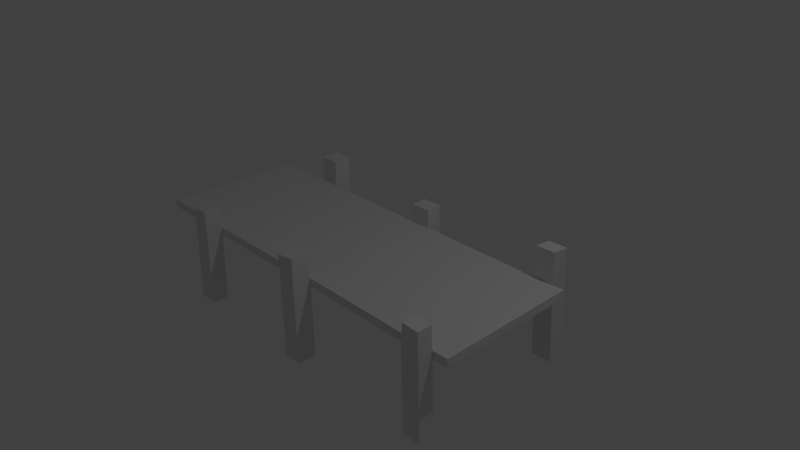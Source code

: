 # Source: Jetty.blend  (saved by Blender 2.79.0; exported with 4.5.12 LTS)
import bpy
from mathutils import Matrix  # noqa: F401  (used for matrix-valued properties, if any)

bpy.ops.wm.read_factory_settings(use_empty=True)
scene = bpy.context.scene
scene.name = 'Scene'

# ---- collections
col_collection_1 = bpy.data.collections.new('Collection 1'); scene.collection.children.link(col_collection_1)

# ---- materials (node trees are filled in below, after node groups)
mat_material = bpy.data.materials.new('Material')
mat_material.alpha_threshold = 0.0
mat_material.use_transparent_shadow = False
mat_material.roughness = 0.5
mat_material.line_color = (0.0, 0.0, 0.0, 1.0)

# ---- material node trees

# ---- world
world_world = bpy.data.worlds.new('World'); scene.world = world_world
world_world.color = (0.05088, 0.05088, 0.05088)
world_world.use_sun_shadow = False
world_world.sun_shadow_jitter_overblur = 0.0
world_world.cycles.sampling_method = 'MANUAL'

# ---- cameras
cam_camera = bpy.data.cameras.new('Camera')
cam_camera.clip_end = 100.0
cam_camera.lens = 35.0
cam_camera.sensor_width = 32.0
cam_camera.sensor_height = 18.0
cam_camera.ortho_scale = 7.314
cam_camera.dof.focus_distance = 0.0
cam_camera.dof.aperture_fstop = 128.0

# ---- lights
light_lamp = bpy.data.lights.new('Lamp', 'POINT')
light_lamp.transmission_factor = 0.0
light_lamp.cutoff_distance = 30.0
light_lamp.energy = 100.0
light_lamp.shadow_buffer_clip_start = 1.001
light_lamp.shadow_soft_size = 0.1
light_lamp.shadow_maximum_resolution = 0.006
light_lamp.use_absolute_resolution = True

# ---- meshes
me_cube = bpy.data.meshes.new('Cube')
me_cube.from_pydata([(0.9948, 0.9902, -0.04054), (1.0, -0.9979, -0.06002), (-1.301, -0.9994, -0.04813), (-1.298, 0.997, -0.043), (0.9936, 0.9861, 0.0725), (0.9991, -0.9982, 0.0531), (-1.3, -0.9992, 0.05148), (-1.297, 0.9942, 0.0566), (-0.7877, -1.007, 0.04434), (-0.8955, -1.005, 0.0573), (-0.7901, -1.006, -0.06866), (-0.898, -1.004, -0.0557), (0.02354, -0.9985, 0.05546), (-0.08444, -0.9994, 0.05), (0.02457, -0.9989, -0.05767), (-0.08341, -0.9998, -0.06313), (0.9066, -0.9996, 0.04797), (0.7986, -1.001, 0.04198), (0.9077, -0.9994, -0.06515), (0.7997, -1.001, -0.07114), (-0.7884, -1.242, 0.04149), (-0.8963, -1.241, 0.05445), (-0.7909, -1.241, -0.0715), (-0.8987, -1.239, -0.05855), (0.02354, -0.9985, 0.05546), (-0.08444, -0.9994, 0.05), (0.02457, -0.9989, -0.05767), (-0.08341, -0.9998, -0.06313), (0.01893, -1.252, 0.05599), (-0.08905, -1.253, 0.05054), (0.01996, -1.252, -0.05713), (-0.08802, -1.253, -0.06259), (0.9097, -1.221, 0.04759), (0.8017, -1.222, 0.0416), (0.9108, -1.22, -0.06553), (0.8029, -1.222, -0.07152), (0.8019, -1.216, 0.3852), (0.9029, -1.214, 0.3669), (0.7988, -1.009, 0.3856), (0.8998, -1.008, 0.3672), (-0.8933, -1.235, 0.3385), (-0.7857, -1.255, 0.35), (-0.8855, -1.0, 0.3405), (-0.7779, -1.02, 0.352), (0.01984, -0.995, 0.3809), (-0.08744, -1.002, 0.3522), (0.01984, -0.995, 0.3809), (-0.08744, -1.002, 0.3522), (0.01655, -1.248, 0.4026), (-0.09074, -1.254, 0.3739), (0.01984, -0.995, 0.3809), (-0.08744, -1.002, 0.3522), (0.01984, -0.995, 0.3809), (-0.08744, -1.002, 0.3522), (0.01655, -1.248, 0.4026), (-0.09074, -1.254, 0.3739), (0.924, 0.9853, 0.06842), (0.9252, 0.9895, -0.04462), (0.8055, 0.9841, 0.06149), (0.8067, 0.9883, -0.05155), (0.03364, 0.9892, 0.06214), (0.03472, 0.9928, -0.05092), (-0.08481, 0.9889, 0.05583), (-0.08373, 0.9924, -0.05724), (-0.7899, 0.9928, 0.05521), (-0.7907, 0.9955, -0.0579), (-0.9058, 0.9936, 0.05999), (-0.9067, 0.9963, -0.05311), (-0.7895, 1.269, 0.06183), (-0.7903, 1.272, -0.05127), (-0.9054, 1.27, 0.06662), (-0.9063, 1.272, -0.04648), (0.03344, 1.214, 0.06918), (0.03453, 1.217, -0.04389), (-0.08501, 1.213, 0.06286), (-0.08393, 1.217, -0.0502), (0.9234, 1.224, 0.07722), (0.9246, 1.228, -0.03582), (0.805, 1.223, 0.07029), (0.8061, 1.227, -0.04276), (0.9221, 0.9624, 0.513), (0.8039, 0.9765, 0.4981), (0.9276, 1.2, 0.4946), (0.8094, 1.214, 0.4796), (-0.7854, 0.9939, 0.4234), (-0.9043, 0.9933, 0.4359), (-0.7855, 1.251, 0.4321), (-0.9044, 1.251, 0.4447), (0.03248, 0.9851, 0.3195), (-0.08595, 0.9767, 0.318), (0.02961, 1.209, 0.3279), (-0.08882, 1.201, 0.3264), (-0.7901, -1.006, -0.06866), (-0.07895, -1.256, -1.062), (0.02457, -0.9989, -0.05767), (-0.08341, -0.9998, -0.06313), (0.7997, -1.001, -0.07114), (0.02904, -1.255, -1.057), (-0.07433, -1.003, -1.063), (0.8171, 1.025, -1.051), (0.9356, 1.026, -1.044), (0.8128, -1.22, -1.071), (0.9208, -1.218, -1.065), (0.8067, 0.9883, -0.05155), (0.03472, 0.9928, -0.05092), (-0.08373, 0.9924, -0.05724), (-0.7907, 0.9955, -0.0579), (0.03365, -1.002, -1.057), (-0.07433, -1.003, -1.063), (0.03365, -1.002, -1.057), (0.8097, -0.9986, -1.071), (0.9177, -0.9969, -1.065), (-0.8116, -0.9932, -1.067), (-0.9195, -0.9914, -1.054), (-0.8124, -1.228, -1.07), (-0.9202, -1.227, -1.057), (-0.7981, 1.02, -1.057), (-0.914, 1.02, -1.053), (-0.7977, 1.296, -1.051), (-0.9136, 1.296, -1.046), (-0.8116, -0.9932, -1.067), (-0.9195, -0.9914, -1.054), (-0.8124, -1.228, -1.07), (-0.9202, -1.227, -1.057), (-0.7981, 1.02, -1.057), (-0.914, 1.02, -1.053), (-0.7977, 1.296, -1.051), (-0.9136, 1.296, -1.046), (0.04427, 1.024, -1.05), (-0.07418, 1.024, -1.056), (0.04407, 1.249, -1.043), (-0.07438, 1.248, -1.049), (0.03365, -1.002, -1.057), (-0.07433, -1.003, -1.063), (0.03365, -1.002, -1.057), (-0.07433, -1.003, -1.063), (0.02904, -1.255, -1.057), (-0.07895, -1.256, -1.062), (0.04427, 1.024, -1.05), (-0.07418, 1.024, -1.056), (0.04407, 1.249, -1.043), (-0.07438, 1.248, -1.049), (0.935, 1.265, -1.035), (0.8166, 1.264, -1.042), (0.9177, -0.9969, -1.065), (0.8097, -0.9986, -1.071), (0.9208, -1.218, -1.065), (0.8128, -1.22, -1.071), (0.9356, 1.026, -1.044), (0.8171, 1.025, -1.051), (0.935, 1.265, -1.035), (0.8166, 1.264, -1.042)], [], [(10, 11, 65), (64, 8, 13), (4, 1, 0), (1, 16, 18), (2, 7, 3), (0, 56, 4), (23, 20, 21), (11, 6, 2), (65, 105, 106), (17, 39, 16), (15, 8, 10), (19, 94, 96), (33, 38, 17), (17, 14, 19), (135, 136, 137), (27, 29, 25), (8, 22, 10), (9, 23, 21), (26, 28, 30), (14, 24, 26), (13, 27, 25), (20, 40, 21), (20, 43, 41), (29, 30, 28), (33, 34, 32), (17, 35, 33), (16, 34, 18), (9, 40, 42), (38, 37, 39), (8, 42, 43), (28, 46, 48), (24, 44, 46), (12, 45, 44), (29, 47, 25), (13, 47, 45), (40, 43, 42), (28, 49, 29), (49, 54, 55), (50, 53, 52), (53, 54, 52), (47, 55, 53), (45, 53, 51), (48, 52, 54), (46, 50, 52), (44, 51, 50), (33, 37, 36), (32, 39, 37), (133, 134, 135), (58, 61, 60), (68, 71, 70), (62, 65, 64), (67, 70, 71), (66, 3, 7), (70, 86, 68), (79, 142, 143), (65, 68, 64), (73, 74, 72), (61, 72, 60), (63, 74, 75), (72, 88, 60), (77, 78, 76), (57, 76, 56), (59, 78, 79), (58, 83, 78), (81, 82, 83), (76, 83, 82), (56, 82, 80), (56, 81, 58), (84, 87, 85), (66, 84, 85), (68, 84, 64), (70, 85, 87), (88, 91, 89), (62, 91, 74), (60, 89, 62), (72, 91, 90), (10, 114, 112), (101, 145, 147), (79, 99, 59), (99, 151, 149), (35, 102, 34), (142, 148, 150), (69, 116, 118), (63, 128, 61), (27, 108, 98), (75, 129, 63), (65, 117, 116), (31, 98, 93), (22, 115, 114), (15, 109, 108), (30, 107, 26), (19, 111, 110), (75, 130, 131), (31, 97, 30), (15, 92, 95), (69, 119, 71), (11, 115, 23), (61, 103, 104), (59, 100, 57), (18, 102, 111), (10, 113, 11), (73, 128, 130), (77, 100, 142), (19, 101, 35), (71, 117, 67), (14, 107, 109), (114, 123, 122), (118, 124, 126), (120, 123, 121), (125, 126, 124), (115, 121, 123), (116, 125, 124), (119, 126, 127), (113, 120, 121), (112, 122, 120), (117, 127, 125), (138, 141, 140), (97, 137, 136), (108, 132, 133), (131, 140, 141), (109, 134, 132), (129, 141, 139), (107, 136, 134), (130, 138, 140), (93, 135, 137), (98, 133, 135), (128, 139, 138), (145, 146, 147), (148, 151, 150), (100, 149, 148), (110, 144, 145), (102, 147, 146), (143, 150, 151), (111, 146, 144), (57, 0, 1), (18, 19, 59), (57, 1, 18), (63, 61, 14), (59, 57, 18), (14, 15, 63), (59, 19, 14), (65, 63, 15), (3, 67, 2), (11, 2, 67), (15, 10, 65), (61, 59, 14), (11, 67, 65), (5, 4, 56), (58, 17, 16), (5, 56, 16), (12, 60, 62), (16, 56, 58), (58, 12, 17), (58, 60, 12), (64, 66, 9), (12, 62, 13), (9, 8, 64), (13, 62, 64), (66, 7, 6), (6, 9, 66), (4, 5, 1), (1, 5, 16), (2, 6, 7), (0, 57, 56), (23, 22, 20), (11, 9, 6), (65, 63, 105), (17, 38, 39), (15, 13, 8), (19, 14, 94), (33, 36, 38), (17, 12, 14), (135, 134, 136), (27, 31, 29), (8, 20, 22), (9, 11, 23), (26, 24, 28), (14, 12, 24), (13, 15, 27), (20, 41, 40), (20, 8, 43), (29, 31, 30), (33, 35, 34), (17, 19, 35), (16, 32, 34), (9, 21, 40), (38, 36, 37), (8, 9, 42), (28, 24, 46), (24, 12, 44), (12, 13, 45), (29, 49, 47), (13, 25, 47), (40, 41, 43), (28, 48, 49), (49, 48, 54), (50, 51, 53), (53, 55, 54), (47, 49, 55), (45, 47, 53), (48, 46, 52), (46, 44, 50), (44, 45, 51), (33, 32, 37), (32, 16, 39), (133, 132, 134), (58, 59, 61), (68, 69, 71), (62, 63, 65), (67, 66, 70), (66, 67, 3), (70, 87, 86), (79, 77, 142), (65, 69, 68), (73, 75, 74), (61, 73, 72), (63, 62, 74), (72, 90, 88), (77, 79, 78), (57, 77, 76), (59, 58, 78), (58, 81, 83), (81, 80, 82), (76, 78, 83), (56, 76, 82), (56, 80, 81), (84, 86, 87), (66, 64, 84), (68, 86, 84), (70, 66, 85), (88, 90, 91), (62, 89, 91), (60, 88, 89), (72, 74, 91), (10, 22, 114), (101, 110, 145), (79, 143, 99), (99, 143, 151), (35, 101, 102), (142, 100, 148), (69, 65, 116), (63, 129, 128), (27, 15, 108), (75, 131, 129), (65, 67, 117), (31, 27, 98), (22, 23, 115), (15, 14, 109), (30, 97, 107), (19, 18, 111), (75, 73, 130), (31, 93, 97), (15, 10, 92), (69, 118, 119), (11, 113, 115), (61, 59, 103), (59, 99, 100), (18, 34, 102), (10, 112, 113), (73, 61, 128), (77, 57, 100), (19, 110, 101), (71, 119, 117), (14, 26, 107), (114, 115, 123), (118, 116, 124), (120, 122, 123), (125, 127, 126), (115, 113, 121), (116, 117, 125), (119, 118, 126), (113, 112, 120), (112, 114, 122), (117, 119, 127), (138, 139, 141), (97, 93, 137), (108, 109, 132), (131, 130, 140), (109, 107, 134), (129, 131, 141), (107, 97, 136), (130, 128, 138), (93, 98, 135), (98, 108, 133), (128, 129, 139), (145, 144, 146), (148, 149, 151), (100, 99, 149), (110, 111, 144), (102, 101, 147), (143, 142, 150), (111, 102, 146)])
_uv = me_cube.uv_layers.new(name='UVMap')
_uv.uv.foreach_set('vector', [0.4623, 0.4158, 0.4618, 0.4408, 0.0002134, 0.4166, 0.924, 0.4159, 0.4623, 0.4148, 0.4643, 0.2515, 0.9241, 0.461, 0.9502, 0.0, 0.9502, 0.4617, 0.3966, 0.8735, 0.3752, 0.8988, 0.3752, 0.8725, 0.9241, 0.4617, 0.9471, 0.9247, 0.9241, 0.9253, 0.551, 0.8788, 0.567, 0.9043, 0.551, 0.9051, 0.4216, 0.6297, 0.3966, 0.606, 0.4216, 0.6034, 0.2399, 0.9477, 0.2169, 0.854, 0.2399, 0.8541, 0.0, 0.0, 0.0, 0.0, 0.0, 0.0, 0.3187, 0.8529, 0.2954, 0.9285, 0.2938, 0.8543, 1.0, 0.6258, 0.9739, 0.4625, 1.0, 0.4617, 0.0, 0.0, 0.0, 0.0, 0.0, 0.0, 0.1628, 0.7928, 0.1134, 0.8725, 0.1118, 0.7927, 0.4221, 0.9477, 0.4482, 0.7684, 0.4482, 0.9484, 0.7272, 0.9313, 0.7023, 0.8732, 0.7272, 0.8725, 0.7613, 0.7657, 0.8198, 0.792, 0.7612, 0.792, 0.0, 0.6063, 0.05449, 0.6322, 0.0001578, 0.6326, 0.1102, 0.6001, 0.05604, 0.6266, 0.05588, 0.6004, 0.7608, 0.7659, 0.7023, 0.792, 0.7023, 0.7657, 0.0, 0.0, 0.0, 0.0, 0.0, 0.0, 0.0, 0.0, 0.0, 0.0, 0.0, 0.0, 0.3966, 0.606, 0.4221, 0.5375, 0.4216, 0.6034, 0.05433, 0.606, 0.001715, 0.5348, 0.05588, 0.5343, 0.3466, 0.7927, 0.3715, 0.7675, 0.3715, 0.7938, 0.3717, 0.7927, 0.3966, 0.7676, 0.3966, 0.7939, 0.1118, 0.7927, 0.1628, 0.7665, 0.1628, 0.7928, 0.1628, 0.6085, 0.2138, 0.6347, 0.1628, 0.6347, 0.1102, 0.6001, 0.05762, 0.5344, 0.1118, 0.5343, 0.2133, 0.867, 0.1902, 0.9149, 0.1902, 0.8669, 0.1058, 0.9301, 0.08107, 0.8621, 0.1058, 0.8585, 0.7023, 0.792, 0.7612, 0.8677, 0.7029, 0.8725, 0.0, 0.0, 0.0, 0.0, 0.0, 0.0, 0.08083, 0.9341, 0.05598, 0.8649, 0.08083, 0.8585, 0.8198, 0.792, 0.7618, 0.8622, 0.7612, 0.792, 0.0, 0.0, 0.0, 0.0, 0.0, 0.0, 0.1368, 0.927, 0.1118, 0.8764, 0.1368, 0.8726, 0.3715, 0.7938, 0.3468, 0.8678, 0.3466, 0.7927, 0.0, 0.0, 0.0, 0.0, 0.0, 0.0, 0.0, 0.0, 0.0, 0.0, 0.0, 0.0, 0.3966, 0.9229, 0.4215, 0.8659, 0.4215, 0.9246, 0.0, 0.0, 0.0, 0.0, 0.0, 0.0, 0.0, 0.0, 0.0, 0.0, 0.0, 0.0, 0.0, 0.0, 0.0, 0.0, 0.0, 0.0, 0.0, 0.0, 0.0, 0.0, 0.0, 0.0, 0.0, 0.0, 0.0, 0.0, 0.0, 0.0, 0.3717, 0.7927, 0.3958, 0.868, 0.3725, 0.8725, 0.2138, 0.6084, 0.1645, 0.5343, 0.2122, 0.5343, 0.0, 0.0, 0.0, 0.0, 0.0, 0.0, 0.9502, 0.2335, 0.9763, 0.4125, 0.9502, 0.4128, 0.8494, 0.792, 0.8762, 0.7667, 0.8761, 0.793, 0.9721, 0.695, 0.9982, 0.859, 0.9721, 0.8587, 0.4623, 0.6477, 0.526, 0.6214, 0.526, 0.6477, 0.2661, 0.9448, 0.2416, 0.854, 0.2646, 0.854, 0.8761, 0.793, 0.849, 0.8781, 0.8494, 0.792, 0.8203, 0.6583, 0.849, 0.889, 0.8216, 0.8905, 0.526, 0.7657, 0.5898, 0.792, 0.526, 0.792, 0.319, 0.7676, 0.3463, 0.7927, 0.319, 0.7939, 0.2665, 0.7665, 0.3182, 0.7929, 0.2664, 0.7927, 0.2658, 0.7666, 0.2138, 0.7927, 0.2139, 0.7664, 0.3182, 0.7929, 0.2672, 0.8525, 0.2664, 0.7927, 0.8477, 0.6568, 0.8202, 0.632, 0.8475, 0.6306, 0.645, 0.6632, 0.5898, 0.6372, 0.6449, 0.6369, 0.6461, 0.6612, 0.7012, 0.6347, 0.7013, 0.661, 0.646, 0.6349, 0.7023, 0.5396, 0.7012, 0.6347, 0.7612, 0.8698, 0.7887, 0.9224, 0.7612, 0.9251, 0.8475, 0.6306, 0.8216, 0.537, 0.849, 0.5336, 0.6449, 0.6369, 0.5913, 0.5401, 0.646, 0.5336, 0.2938, 0.8544, 0.2665, 0.9543, 0.2664, 0.8529, 0.1628, 0.9266, 0.1902, 0.8671, 0.1902, 0.9268, 0.3197, 0.8548, 0.3465, 0.9395, 0.319, 0.9421, 0.5898, 0.792, 0.5283, 0.8775, 0.526, 0.792, 0.526, 0.6214, 0.4643, 0.5342, 0.5237, 0.5336, 0.7272, 0.9245, 0.7546, 0.8741, 0.7546, 0.9262, 0.2657, 0.7929, 0.2146, 0.854, 0.2138, 0.7927, 0.05412, 0.8658, 0.02678, 0.9254, 0.02676, 0.8645, 0.319, 0.7939, 0.3466, 0.854, 0.3192, 0.854, 0.0001578, 0.6326, 0.05588, 0.8641, 0.001552, 0.8645, 0.0, 0.0, 0.0, 0.0, 0.0, 0.0, 0.7013, 0.661, 0.6471, 0.8934, 0.6461, 0.6612, 0.0, 0.0, 0.0, 0.0, 0.0, 0.0, 0.3716, 0.7664, 0.3966, 0.5354, 0.3966, 0.7676, 0.0, 0.0, 0.0, 0.0, 0.0, 0.0, 0.5898, 0.7657, 0.526, 0.5336, 0.5898, 0.5336, 0.9038, 0.5348, 0.8764, 0.7657, 0.8764, 0.5336, 0.0, 0.0, 0.0, 0.0, 0.0, 0.0, 0.2139, 0.7664, 0.2664, 0.5344, 0.2658, 0.7666, 0.9471, 0.4626, 0.9739, 0.6939, 0.9471, 0.6948, 0.8198, 0.7658, 0.7617, 0.5336, 0.8202, 0.5336, 0.3967, 0.6322, 0.4221, 0.8617, 0.3972, 0.8642, 0.9014, 0.999, 0.8764, 0.7679, 0.9014, 0.7669, 0.7023, 0.7657, 0.7612, 0.5337, 0.7608, 0.7659, 0.9752, 0.2321, 0.9502, 0.00113, 0.9752, 0.0, 0.3464, 0.7665, 0.3192, 0.5355, 0.3466, 0.5343, 0.3466, 0.7664, 0.3716, 0.5353, 0.3715, 0.7675, 0.0, 0.0, 0.0, 0.0, 0.0, 0.0, 0.8494, 0.7658, 0.8764, 0.5345, 0.8762, 0.7667, 0.1104, 0.6263, 0.05746, 0.8585, 0.05604, 0.6266, 0.0, 0.0, 0.0, 0.0, 0.0, 0.0, 0.4495, 0.5356, 0.4221, 0.7664, 0.4221, 0.5343, 0.1628, 0.6347, 0.2138, 0.8669, 0.1628, 0.8669, 0.9721, 0.6972, 0.9471, 0.9267, 0.9471, 0.6948, 0.3183, 0.7666, 0.2671, 0.5343, 0.319, 0.5344, 0.5899, 0.6634, 0.646, 0.8954, 0.5908, 0.8956, 0.1118, 0.7664, 0.1628, 0.5343, 0.1628, 0.7665, 0.526, 0.6477, 0.4623, 0.8799, 0.4623, 0.6477, 0.0, 0.0, 0.0, 0.0, 0.0, 0.0, 0.0, 0.0, 0.0, 0.0, 0.0, 0.0, 0.0, 0.0, 0.0, 0.0, 0.0, 0.0, 0.1617, 0.8729, 0.1368, 0.9272, 0.1368, 0.8726, 5.505e-08, 0.9286, 0.02676, 0.8646, 0.02676, 0.9287, 0.0, 0.0, 0.0, 0.0, 0.0, 0.0, 0.0, 0.0, 0.0, 0.0, 0.0, 0.0, 0.0, 0.0, 0.0, 0.0, 0.0, 0.0, 0.0, 0.0, 0.0, 0.0, 0.0, 0.0, 0.0, 0.0, 0.0, 0.0, 0.0, 0.0, 0.0, 0.0, 0.0, 0.0, 0.0, 0.0, 0.3466, 0.8743, 0.3739, 0.9264, 0.3466, 0.9265, 0.0, 0.0, 0.0, 0.0, 0.0, 0.0, 0.0, 0.0, 0.0, 0.0, 0.0, 0.0, 0.0, 0.0, 0.0, 0.0, 0.0, 0.0, 0.0, 0.0, 0.0, 0.0, 0.0, 0.0, 0.0, 0.0, 0.0, 0.0, 0.0, 0.0, 0.0, 0.0, 0.0, 0.0, 0.0, 0.0, 0.0, 0.0, 0.0, 0.0, 0.0, 0.0, 0.0, 0.0, 0.0, 0.0, 0.0, 0.0, 0.0, 0.0, 0.0, 0.0, 0.0, 0.0, 0.0, 0.0, 0.0, 0.0, 0.0, 0.0, 0.551, 0.9294, 0.526, 0.8781, 0.551, 0.8781, 0.7887, 0.8674, 0.8161, 0.9226, 0.7887, 0.9228, 0.0, 0.0, 0.0, 0.0, 0.0, 0.0, 0.0, 0.0, 0.0, 0.0, 0.0, 0.0, 0.0, 0.0, 0.0, 0.0, 0.0, 0.0, 0.0, 0.0, 0.0, 0.0, 0.0, 0.0, 0.0, 0.0, 0.0, 0.0, 0.0, 0.0, 0.0009817, 0.01814, 0.0007745, 0.001964, 0.4599, 0.0, 0.4602, 0.0215, 0.4607, 0.04658, 0.001334, 0.04566, 0.0009817, 0.01814, 0.4599, 0.0, 0.4602, 0.0215, 0.0006966, 0.2524, 0.0005444, 0.2249, 0.4604, 0.2266, 0.001334, 0.04566, 0.0009817, 0.01814, 0.4602, 0.0215, 0.4604, 0.2266, 0.4607, 0.2516, 0.0006966, 0.2524, 0.001334, 0.04566, 0.4607, 0.04658, 0.4604, 0.2266, 0.0002134, 0.4166, 0.0006966, 0.2524, 0.4607, 0.2516, 0.0, 0.5343, 4.917e-05, 0.4435, 0.4609, 0.5343, 0.4618, 0.4408, 0.4609, 0.5343, 4.917e-05, 0.4435, 0.4607, 0.2516, 0.4623, 0.4158, 0.0002134, 0.4166, 0.0005444, 0.2249, 0.001334, 0.04566, 0.4604, 0.2266, 0.4618, 0.4408, 4.917e-05, 0.4435, 0.0002134, 0.4166, 0.4651, 0.0, 0.9231, 0.001833, 0.923, 0.01802, 0.9226, 0.04557, 0.4643, 0.04662, 0.4647, 0.02151, 0.4651, 0.0, 0.923, 0.01802, 0.4647, 0.02151, 0.4646, 0.2264, 0.9235, 0.2247, 0.9234, 0.2523, 0.4647, 0.02151, 0.923, 0.01802, 0.9226, 0.04557, 0.9226, 0.04557, 0.4646, 0.2264, 0.4643, 0.04662, 0.9226, 0.04557, 0.9235, 0.2247, 0.4646, 0.2264, 0.924, 0.4159, 0.9241, 0.4428, 0.4626, 0.4397, 0.4646, 0.2264, 0.9234, 0.2523, 0.4643, 0.2515, 0.4626, 0.4397, 0.4623, 0.4148, 0.924, 0.4159, 0.4643, 0.2515, 0.9234, 0.2523, 0.924, 0.4159, 0.9241, 0.4428, 0.9241, 0.5336, 0.4638, 0.5336, 0.4638, 0.5336, 0.4626, 0.4397, 0.9241, 0.4428, 0.9241, 0.461, 0.9241, 0.0001912, 0.9502, 0.0, 0.3966, 0.8735, 0.3966, 0.8997, 0.3752, 0.8988, 0.9241, 0.4617, 0.9471, 0.4618, 0.9471, 0.9247, 0.551, 0.8788, 0.567, 0.8781, 0.567, 0.9043, 0.4216, 0.6297, 0.3967, 0.6322, 0.3966, 0.606, 0.2399, 0.9477, 0.2138, 0.9478, 0.2169, 0.854, 0.0, 0.0, 0.0, 0.0, 0.0, 0.0, 0.3187, 0.8529, 0.3187, 0.9328, 0.2954, 0.9285, 1.0, 0.6258, 0.9739, 0.6258, 0.9739, 0.4625, 0.0, 0.0, 0.0, 0.0, 0.0, 0.0, 0.1628, 0.7928, 0.1611, 0.8726, 0.1134, 0.8725, 0.4221, 0.9477, 0.4221, 0.7677, 0.4482, 0.7684, 0.7272, 0.9313, 0.7023, 0.932, 0.7023, 0.8732, 0.7613, 0.7657, 0.8198, 0.7658, 0.8198, 0.792, 0.0, 0.6063, 0.05433, 0.606, 0.05449, 0.6322, 0.1102, 0.6001, 0.1104, 0.6263, 0.05604, 0.6266, 0.7608, 0.7659, 0.7608, 0.7922, 0.7023, 0.792, 0.0, 0.0, 0.0, 0.0, 0.0, 0.0, 0.0, 0.0, 0.0, 0.0, 0.0, 0.0, 0.3966, 0.606, 0.3973, 0.5343, 0.4221, 0.5375, 0.05433, 0.606, 0.0, 0.6063, 0.001715, 0.5348, 0.3466, 0.7927, 0.3466, 0.7664, 0.3715, 0.7675, 0.3717, 0.7927, 0.3716, 0.7664, 0.3966, 0.7676, 0.1118, 0.7927, 0.1118, 0.7664, 0.1628, 0.7665, 0.1628, 0.6085, 0.2138, 0.6084, 0.2138, 0.6347, 0.1102, 0.6001, 0.05588, 0.6004, 0.05762, 0.5344, 0.2133, 0.867, 0.2133, 0.915, 0.1902, 0.9149, 0.1058, 0.9301, 0.08083, 0.9279, 0.08107, 0.8621, 0.7023, 0.792, 0.7608, 0.7922, 0.7612, 0.8677, 0.0, 0.0, 0.0, 0.0, 0.0, 0.0, 0.08083, 0.9341, 0.05588, 0.9351, 0.05598, 0.8649, 0.8198, 0.792, 0.8202, 0.8671, 0.7618, 0.8622, 0.0, 0.0, 0.0, 0.0, 0.0, 0.0, 0.1368, 0.927, 0.1118, 0.9309, 0.1118, 0.8764, 0.3715, 0.7938, 0.3716, 0.8742, 0.3468, 0.8678, 0.0, 0.0, 0.0, 0.0, 0.0, 0.0, 0.0, 0.0, 0.0, 0.0, 0.0, 0.0, 0.3966, 0.9229, 0.3966, 0.8642, 0.4215, 0.8659, 0.0, 0.0, 0.0, 0.0, 0.0, 0.0, 0.0, 0.0, 0.0, 0.0, 0.0, 0.0, 0.0, 0.0, 0.0, 0.0, 0.0, 0.0, 0.0, 0.0, 0.0, 0.0, 0.0, 0.0, 0.0, 0.0, 0.0, 0.0, 0.0, 0.0, 0.3717, 0.7927, 0.3966, 0.7939, 0.3958, 0.868, 0.2138, 0.6084, 0.1628, 0.6085, 0.1645, 0.5343, 0.0, 0.0, 0.0, 0.0, 0.0, 0.0, 0.9502, 0.2335, 0.9763, 0.2332, 0.9763, 0.4125, 0.8494, 0.792, 0.8494, 0.7658, 0.8762, 0.7667, 0.9721, 0.695, 0.9982, 0.6948, 0.9982, 0.859, 0.4623, 0.6477, 0.4623, 0.6214, 0.526, 0.6214, 0.2661, 0.9448, 0.2399, 0.9448, 0.2416, 0.854, 0.8761, 0.793, 0.8764, 0.8808, 0.849, 0.8781, 0.8203, 0.6583, 0.8477, 0.6568, 0.849, 0.889, 0.526, 0.7657, 0.5898, 0.7657, 0.5898, 0.792, 0.319, 0.7676, 0.3464, 0.7665, 0.3463, 0.7927, 0.2665, 0.7665, 0.3183, 0.7666, 0.3182, 0.7929, 0.2658, 0.7666, 0.2657, 0.7929, 0.2138, 0.7927, 0.3182, 0.7929, 0.319, 0.8529, 0.2672, 0.8525, 0.8477, 0.6568, 0.8203, 0.6583, 0.8202, 0.632, 0.645, 0.6632, 0.5899, 0.6634, 0.5898, 0.6372, 0.6461, 0.6612, 0.646, 0.6349, 0.7012, 0.6347, 0.646, 0.6349, 0.6475, 0.5336, 0.7023, 0.5396, 0.7612, 0.8698, 0.7887, 0.8671, 0.7887, 0.9224, 0.8475, 0.6306, 0.8202, 0.632, 0.8216, 0.537, 0.6449, 0.6369, 0.5898, 0.6372, 0.5913, 0.5401, 0.2938, 0.8544, 0.2938, 0.9577, 0.2665, 0.9543, 0.1628, 0.9266, 0.1628, 0.8669, 0.1902, 0.8671, 0.3197, 0.8548, 0.3465, 0.854, 0.3465, 0.9395, 0.5898, 0.792, 0.5878, 0.8781, 0.5283, 0.8775, 0.526, 0.6214, 0.4623, 0.6214, 0.4643, 0.5342, 0.7272, 0.9245, 0.7272, 0.8725, 0.7546, 0.8741, 0.2657, 0.7929, 0.2664, 0.8538, 0.2146, 0.854, 0.05412, 0.8658, 0.05412, 0.9256, 0.02678, 0.9254, 0.319, 0.7939, 0.3463, 0.7927, 0.3466, 0.854, 0.0001578, 0.6326, 0.05449, 0.6322, 0.05588, 0.8641, 0.0, 0.0, 0.0, 0.0, 0.0, 0.0, 0.7013, 0.661, 0.7023, 0.8931, 0.6471, 0.8934, 0.0, 0.0, 0.0, 0.0, 0.0, 0.0, 0.3716, 0.7664, 0.3716, 0.5343, 0.3966, 0.5354, 0.0, 0.0, 0.0, 0.0, 0.0, 0.0, 0.5898, 0.7657, 0.526, 0.7657, 0.526, 0.5336, 0.9038, 0.5348, 0.9038, 0.7669, 0.8764, 0.7657, 0.0, 0.0, 0.0, 0.0, 0.0, 0.0, 0.2139, 0.7664, 0.2146, 0.5343, 0.2664, 0.5344, 0.9471, 0.4626, 0.9739, 0.4617, 0.9739, 0.6939, 0.8198, 0.7658, 0.7613, 0.7657, 0.7617, 0.5336, 0.3967, 0.6322, 0.4216, 0.6297, 0.4221, 0.8617, 0.9014, 0.999, 0.8764, 1.0, 0.8764, 0.7679, 0.7023, 0.7657, 0.7027, 0.5336, 0.7612, 0.5337, 0.9752, 0.2321, 0.9502, 0.2332, 0.9502, 0.00113, 0.3464, 0.7665, 0.319, 0.7676, 0.3192, 0.5355, 0.3466, 0.7664, 0.3467, 0.5343, 0.3716, 0.5353, 0.0, 0.0, 0.0, 0.0, 0.0, 0.0, 0.8494, 0.7658, 0.8497, 0.5336, 0.8764, 0.5345, 0.1104, 0.6263, 0.1118, 0.8582, 0.05746, 0.8585, 0.0, 0.0, 0.0, 0.0, 0.0, 0.0, 0.4495, 0.5356, 0.4495, 0.7677, 0.4221, 0.7664, 0.1628, 0.6347, 0.2138, 0.6347, 0.2138, 0.8669, 0.9721, 0.6972, 0.9721, 0.9292, 0.9471, 0.9267, 0.3183, 0.7666, 0.2665, 0.7665, 0.2671, 0.5343, 0.5899, 0.6634, 0.645, 0.6632, 0.646, 0.8954, 0.1118, 0.7664, 0.1118, 0.5343, 0.1628, 0.5343, 0.526, 0.6477, 0.526, 0.8799, 0.4623, 0.8799, 0.0, 0.0, 0.0, 0.0, 0.0, 0.0, 0.0, 0.0, 0.0, 0.0, 0.0, 0.0, 0.0, 0.0, 0.0, 0.0, 0.0, 0.0, 0.1617, 0.8729, 0.1617, 0.9276, 0.1368, 0.9272, 5.505e-08, 0.9286, 0.0, 0.8645, 0.02676, 0.8646, 0.0, 0.0, 0.0, 0.0, 0.0, 0.0, 0.0, 0.0, 0.0, 0.0, 0.0, 0.0, 0.0, 0.0, 0.0, 0.0, 0.0, 0.0, 0.0, 0.0, 0.0, 0.0, 0.0, 0.0, 0.0, 0.0, 0.0, 0.0, 0.0, 0.0, 0.0, 0.0, 0.0, 0.0, 0.0, 0.0, 0.3466, 0.8743, 0.3739, 0.8742, 0.3739, 0.9264, 0.0, 0.0, 0.0, 0.0, 0.0, 0.0, 0.0, 0.0, 0.0, 0.0, 0.0, 0.0, 0.0, 0.0, 0.0, 0.0, 0.0, 0.0, 0.0, 0.0, 0.0, 0.0, 0.0, 0.0, 0.0, 0.0, 0.0, 0.0, 0.0, 0.0, 0.0, 0.0, 0.0, 0.0, 0.0, 0.0, 0.0, 0.0, 0.0, 0.0, 0.0, 0.0, 0.0, 0.0, 0.0, 0.0, 0.0, 0.0, 0.0, 0.0, 0.0, 0.0, 0.0, 0.0, 0.0, 0.0, 0.0, 0.0, 0.0, 0.0, 0.551, 0.9294, 0.526, 0.9294, 0.526, 0.8781, 0.7887, 0.8674, 0.8161, 0.8671, 0.8161, 0.9226, 0.0, 0.0, 0.0, 0.0, 0.0, 0.0, 0.0, 0.0, 0.0, 0.0, 0.0, 0.0, 0.0, 0.0, 0.0, 0.0, 0.0, 0.0, 0.0, 0.0, 0.0, 0.0, 0.0, 0.0, 0.0, 0.0, 0.0, 0.0, 0.0, 0.0])
me_cube.materials.append(mat_material)
me_cube.use_remesh_preserve_volume = False
me_cube.use_remesh_preserve_attributes = False
me_cube.use_mirror_vertex_groups = False
me_cube.update()

# ---- objects
ob_cube = bpy.data.objects.new('Cube', me_cube)
ob_lamp = bpy.data.objects.new('Lamp', light_lamp)
ob_camera = bpy.data.objects.new('Camera', cam_camera)

# ---- transforms, parenting, visibility, modifiers, constraints
ob_cube.location = (0.0, 0.0, 0.0)
ob_cube.scale = (2.36, 1.0, 1.0)
ob_cube.lock_rotations_4d = False
ob_cube.empty_display_type = 'ARROWS'
ob_cube.lineart.crease_threshold = 0.0
ob_lamp.location = (4.076, 1.005, 5.904)
ob_lamp.rotation_euler = (0.6503, 0.05522, 1.866)
ob_lamp.lock_rotations_4d = False
ob_lamp.empty_display_type = 'ARROWS'
ob_lamp.color = (0.0, 0.0, 0.0, 0.0)
ob_lamp.lineart.crease_threshold = 0.0
ob_camera.location = (7.481, -6.508, 5.344)
ob_camera.rotation_euler = (1.109, 0.0, 0.8149)
ob_camera.lock_rotations_4d = False
ob_camera.empty_display_type = 'ARROWS'
ob_camera.color = (0.0, 0.0, 0.0, 0.0)
ob_camera.display_type = 'WIRE'
ob_camera.lineart.crease_threshold = 0.0

# ---- collection membership
col_collection_1.objects.link(ob_cube)
col_collection_1.objects.link(ob_lamp)
col_collection_1.objects.link(ob_camera)

# ---- scene / render settings (as saved in the file)
scene.camera = ob_camera
scene.frame_start = 1; scene.frame_end = 250; scene.frame_set(1)
scene.render.engine = 'BLENDER_EEVEE_NEXT'
scene.render.resolution_percentage = 50
scene.render.dither_intensity = 0.0
scene.cycles.use_denoising = False
scene.cycles.samples = 128
scene.cycles.sampling_pattern = 'TABULATED_SOBOL'
scene.cycles.use_adaptive_sampling = False
scene.cycles.use_light_tree = False
scene.cycles.blur_glossy = 0.0
scene.cycles.sample_clamp_indirect = 0.0
scene.view_settings.view_transform = 'Standard'
bpy.context.view_layer.update()
